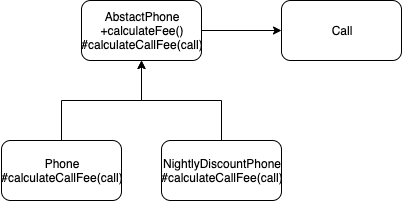

The diagram above was exported from draw.io. Its source (the exported page's mxGraphModel, read from the mxfile embedded in the PNG):
<mxGraphModel dx="530" dy="593" grid="1" gridSize="10" guides="1" tooltips="1" connect="1" arrows="1" fold="1" page="1" pageScale="1" pageWidth="827" pageHeight="1169" math="0" shadow="0">
  <root>
    <mxCell id="R4Qqt0YsSIXCKWoVPEtx-0" />
    <mxCell id="R4Qqt0YsSIXCKWoVPEtx-1" parent="R4Qqt0YsSIXCKWoVPEtx-0" />
    <mxCell id="R4Qqt0YsSIXCKWoVPEtx-7" value="" style="edgeStyle=orthogonalEdgeStyle;rounded=0;orthogonalLoop=1;jettySize=auto;html=1;" edge="1" parent="R4Qqt0YsSIXCKWoVPEtx-1" source="R4Qqt0YsSIXCKWoVPEtx-2" target="R4Qqt0YsSIXCKWoVPEtx-6">
      <mxGeometry relative="1" as="geometry" />
    </mxCell>
    <mxCell id="R4Qqt0YsSIXCKWoVPEtx-2" value="Phone&lt;br&gt;#calculateCallFee(call)" style="rounded=1;whiteSpace=wrap;html=1;" vertex="1" parent="R4Qqt0YsSIXCKWoVPEtx-1">
      <mxGeometry x="60" y="310" width="120" height="60" as="geometry" />
    </mxCell>
    <mxCell id="R4Qqt0YsSIXCKWoVPEtx-9" value="" style="edgeStyle=orthogonalEdgeStyle;rounded=0;orthogonalLoop=1;jettySize=auto;html=1;" edge="1" parent="R4Qqt0YsSIXCKWoVPEtx-1" source="R4Qqt0YsSIXCKWoVPEtx-6" target="R4Qqt0YsSIXCKWoVPEtx-8">
      <mxGeometry relative="1" as="geometry" />
    </mxCell>
    <mxCell id="R4Qqt0YsSIXCKWoVPEtx-6" value="AbstactPhone&lt;br&gt;+calculateFee()&lt;br&gt;#calculateCallFee(call)" style="rounded=1;whiteSpace=wrap;html=1;" vertex="1" parent="R4Qqt0YsSIXCKWoVPEtx-1">
      <mxGeometry x="140" y="170" width="120" height="60" as="geometry" />
    </mxCell>
    <mxCell id="R4Qqt0YsSIXCKWoVPEtx-8" value="Call" style="rounded=1;whiteSpace=wrap;html=1;" vertex="1" parent="R4Qqt0YsSIXCKWoVPEtx-1">
      <mxGeometry x="340" y="170" width="120" height="60" as="geometry" />
    </mxCell>
    <mxCell id="R4Qqt0YsSIXCKWoVPEtx-5" value="" style="edgeStyle=orthogonalEdgeStyle;rounded=0;orthogonalLoop=1;jettySize=auto;html=1;entryX=0.5;entryY=1;entryDx=0;entryDy=0;" edge="1" parent="R4Qqt0YsSIXCKWoVPEtx-1" source="R4Qqt0YsSIXCKWoVPEtx-3" target="R4Qqt0YsSIXCKWoVPEtx-6">
      <mxGeometry relative="1" as="geometry">
        <mxPoint x="280" y="230" as="targetPoint" />
      </mxGeometry>
    </mxCell>
    <mxCell id="R4Qqt0YsSIXCKWoVPEtx-3" value="NightlyDiscountPhone&lt;br&gt;#calculateCallFee(call)" style="rounded=1;whiteSpace=wrap;html=1;" vertex="1" parent="R4Qqt0YsSIXCKWoVPEtx-1">
      <mxGeometry x="220" y="310" width="120" height="60" as="geometry" />
    </mxCell>
  </root>
</mxGraphModel>